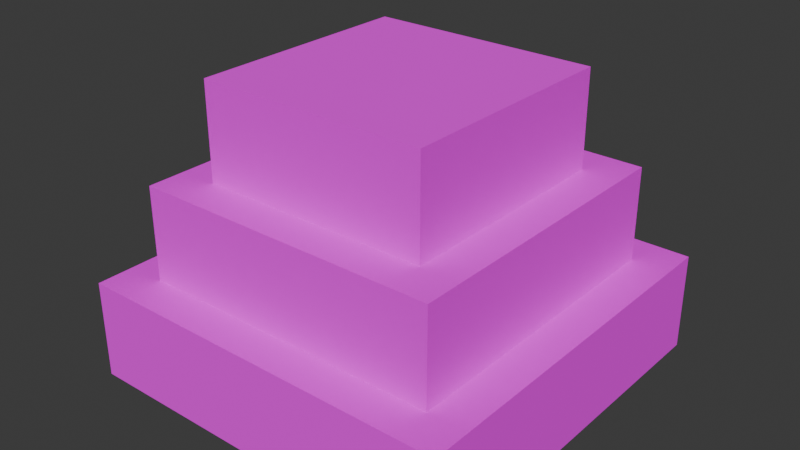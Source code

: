 # Source: stone_steps.blend  (saved by Blender 5.1.30; exported with 4.5.12 LTS)
import bpy
from mathutils import Matrix  # noqa: F401  (used for matrix-valued properties, if any)

bpy.ops.wm.read_factory_settings(use_empty=True)
scene = bpy.context.scene
scene.name = 'Scene'

# ---- collections
col_collection = bpy.data.collections.new('Collection'); scene.collection.children.link(col_collection)

# ---- images (referenced by path relative to the original .blend; pixels are not part of the script)
import os
ASSET_DIR = os.environ.get("B2B_ASSET_DIR", "")  # directory of the original .blend (textures are referenced by path, not embedded)
HERE = os.path.dirname(os.path.abspath(__file__))  # packed textures are extracted next to this script under _unpacked/

def load_image(name, relpath, width, height, colorspace="sRGB"):
    """Load a texture the original file referenced (path relative to the .blend, or extracted next to this script)."""
    p = next((c for c in (os.path.join(HERE, relpath), os.path.join(ASSET_DIR, relpath)) if relpath and os.path.exists(c)), "")
    if p:
        img = bpy.data.images.load(p, check_existing=True)
        img.name = name
    else:  # same state as the original file: an image datablock whose file is absent (Cycles renders it pink)
        img = bpy.data.images.new(name, width, height)
        img.source = "FILE"
        img.filepath = "//" + (relpath or name)
    img.colorspace_settings.name = colorspace
    return img
img_stone_steps = load_image('stone_steps', 'stone_steps.png', 1024, 1024, 'sRGB')

# ---- materials (node trees are filled in below, after node groups)
mat_stone_steps = bpy.data.materials.new('stone_steps')
mat_stone_steps.diffuse_color = (1.0, 1.0, 1.0, 1.0)

# ---- material node trees
mat_stone_steps.use_nodes = True; mat_stone_steps.node_tree.nodes.clear()
_N = mat_stone_steps.node_tree.nodes; _L = mat_stone_steps.node_tree.links
n0 = _N.new('ShaderNodeBsdfPrincipled'); n0.name = 'Principled BSDF'; n0.location = (-200, 100)
n0.inputs[2].default_value = 0.95
n1 = _N.new('ShaderNodeOutputMaterial'); n1.name = 'Material Output'; n1.location = (200, 100)
n2 = _N.new('ShaderNodeTexImage'); n2.name = 'stone_steps'; n2.location = (0, 0)
n2.image = img_stone_steps
_L.new(n0.outputs[0], n1.inputs[0])
_L.new(n2.outputs[0], n0.inputs[0])
n1.is_active_output = True

# ---- world
world_world = bpy.data.worlds.new('World'); scene.world = world_world
world_world.use_nodes = True; world_world.node_tree.nodes.clear()
_N = world_world.node_tree.nodes; _L = world_world.node_tree.links
n0 = _N.new('ShaderNodeOutputWorld'); n0.name = 'World Output'; n0.location = (200, 100)
n1 = _N.new('ShaderNodeBackground'); n1.name = 'Background'; n1.location = (-200, 100)
n1.inputs[0].default_value = (0.05088, 0.05088, 0.05088, 1.0)
_L.new(n1.outputs[0], n0.inputs[0])
n0.is_active_output = True
world_world.color = (0.05088, 0.05088, 0.05088)
world_world.sun_shadow_jitter_overblur = 0.0

# ---- meshes
me_cube = bpy.data.meshes.new('Cube')
me_cube.from_pydata([(-1.0, -1.0, 0.0), (-1.0, -1.0, 0.51), (-1.0, 1.0, 0.0), (-1.0, 1.0, 0.51), (1.0, -1.0, 0.0), (1.0, -1.0, 0.51), (1.0, 1.0, 0.0), (1.0, 1.0, 0.51), (-0.8, -0.8, 0.5), (-0.8, -0.8, 1.0), (-0.8, 0.8, 0.5), (-0.8, 0.8, 1.0), (0.8, -0.8, 0.5), (0.8, -0.8, 1.0), (0.8, 0.8, 0.5), (0.8, 0.8, 1.0), (-0.6, -0.6, 1.0), (-0.6, -0.6, 1.5), (-0.6, 0.6, 1.0), (-0.6, 0.6, 1.5), (0.6, -0.6, 1.0), (0.6, -0.6, 1.5), (0.6, 0.6, 1.0), (0.6, 0.6, 1.5)], [], [(0, 1, 3, 2), (2, 3, 7, 6), (6, 7, 5, 4), (4, 5, 1, 0), (2, 6, 4, 0), (7, 3, 1, 5), (8, 9, 11, 10), (10, 11, 15, 14), (14, 15, 13, 12), (12, 13, 9, 8), (10, 14, 12, 8), (15, 11, 9, 13), (16, 17, 19, 18), (18, 19, 23, 22), (22, 23, 21, 20), (20, 21, 17, 16), (18, 22, 20, 16), (23, 19, 17, 21)])
_uv = me_cube.uv_layers.new(name='UVMap')
_uv.uv.foreach_set('vector', [0.375, 0.0, 0.625, 0.0, 0.625, 0.25, 0.375, 0.25, 0.375, 0.25, 0.625, 0.25, 0.625, 0.5, 0.375, 0.5, 0.375, 0.5, 0.625, 0.5, 0.625, 0.75, 0.375, 0.75, 0.375, 0.75, 0.625, 0.75, 0.625, 1.0, 0.375, 1.0, 0.125, 0.5, 0.375, 0.5, 0.375, 0.75, 0.125, 0.75, 0.625, 0.5, 0.875, 0.5, 0.875, 0.75, 0.625, 0.75, 0.375, 0.0, 0.625, 0.0, 0.625, 0.25, 0.375, 0.25, 0.375, 0.25, 0.625, 0.25, 0.625, 0.5, 0.375, 0.5, 0.375, 0.5, 0.625, 0.5, 0.625, 0.75, 0.375, 0.75, 0.375, 0.75, 0.625, 0.75, 0.625, 1.0, 0.375, 1.0, 0.125, 0.5, 0.375, 0.5, 0.375, 0.75, 0.125, 0.75, 0.625, 0.5, 0.875, 0.5, 0.875, 0.75, 0.625, 0.75, 0.375, 0.0, 0.625, 0.0, 0.625, 0.25, 0.375, 0.25, 0.375, 0.25, 0.625, 0.25, 0.625, 0.5, 0.375, 0.5, 0.375, 0.5, 0.625, 0.5, 0.625, 0.75, 0.375, 0.75, 0.375, 0.75, 0.625, 0.75, 0.625, 1.0, 0.375, 1.0, 0.125, 0.5, 0.375, 0.5, 0.375, 0.75, 0.125, 0.75, 0.625, 0.5, 0.875, 0.5, 0.875, 0.75, 0.625, 0.75])
me_cube.materials.append(mat_stone_steps)
me_cube.update()

# ---- objects
ob_stone_steps = bpy.data.objects.new('stone_steps', me_cube)

# ---- transforms, parenting, visibility, modifiers, constraints
ob_stone_steps.location = (0.0, 0.0, 0.0)

# ---- collection membership
col_collection.objects.link(ob_stone_steps)

# ---- scene / render settings (as saved in the file)
scene.frame_start = 1; scene.frame_end = 250; scene.frame_set(1)
scene.render.engine = 'BLENDER_EEVEE_NEXT'
scene.render.bake_bias = 0.0
scene.render.bake_samples = 0
scene.cycles.sampling_pattern = 'TABULATED_SOBOL'
scene.eevee.use_volume_custom_range = False
bpy.context.view_layer.update()

# ---- added for rendering (the .blend has no active camera and no usable light): camera, sun
cam_auto = bpy.data.cameras.new('AutoCamera')
cam_auto.lens = 50.0
cam_auto.sensor_width = 36.0
cam_auto.clip_end = 1000.0
ob_auto_camera = bpy.data.objects.new('AutoCamera', cam_auto)
scene.collection.objects.link(ob_auto_camera)
ob_auto_camera.location = (2.96216, -3.5546, 3.11973)
ob_auto_camera.rotation_euler = (1.09748, -7.21219e-08, 0.694738)
scene.camera = ob_auto_camera
light_auto_sun = bpy.data.lights.new('AutoSun', 'SUN')
light_auto_sun.energy = 3.0
light_auto_sun.angle = 0.0523599
ob_auto_sun = bpy.data.objects.new('AutoSun', light_auto_sun)
scene.collection.objects.link(ob_auto_sun)
ob_auto_sun.rotation_euler = (0.872665, 0.174533, 0.523599)
bpy.context.view_layer.update()
